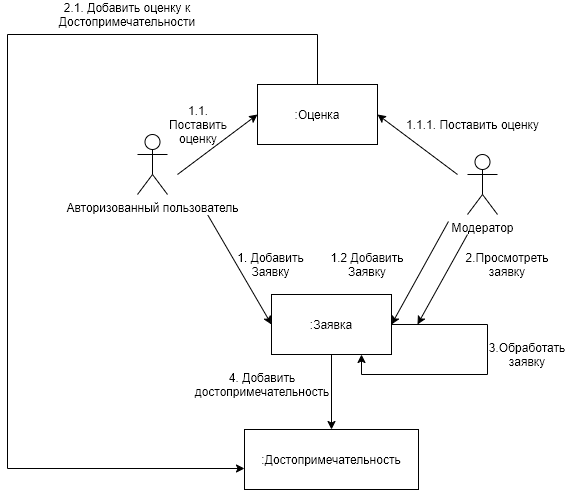

The diagram above was exported from draw.io. Its source (the exported page's mxGraphModel, read from the mxfile embedded in the PNG):
<mxGraphModel dx="1422" dy="846" grid="1" gridSize="10" guides="1" tooltips="1" connect="1" arrows="1" fold="1" page="1" pageScale="1" pageWidth="827" pageHeight="1169" math="0" shadow="0">
  <root>
    <mxCell id="0" />
    <mxCell id="1" parent="0" />
    <mxCell id="iaVuLq8DaotldI5sNCbi-7" value="" style="endArrow=classic;html=1;exitX=1;exitY=0.5;exitDx=0;exitDy=0;entryX=0;entryY=0.5;entryDx=0;entryDy=0;" parent="1" target="iaVuLq8DaotldI5sNCbi-16" edge="1">
      <mxGeometry width="50" height="50" relative="1" as="geometry">
        <mxPoint x="350" y="310" as="sourcePoint" />
        <mxPoint x="440" y="410" as="targetPoint" />
      </mxGeometry>
    </mxCell>
    <mxCell id="iaVuLq8DaotldI5sNCbi-8" value="1. Добавить Заявку" style="text;html=1;strokeColor=none;fillColor=none;align=center;verticalAlign=middle;whiteSpace=wrap;rounded=0;rotation=0;" parent="1" vertex="1">
      <mxGeometry x="379" y="350" width="68.54" height="20" as="geometry" />
    </mxCell>
    <mxCell id="iaVuLq8DaotldI5sNCbi-13" value=":Достопримечательность" style="rounded=0;whiteSpace=wrap;html=1;" parent="1" vertex="1">
      <mxGeometry x="387" y="525" width="174" height="60" as="geometry" />
    </mxCell>
    <mxCell id="iaVuLq8DaotldI5sNCbi-14" value="Авторизованный пользователь" style="shape=umlActor;verticalLabelPosition=bottom;labelBackgroundColor=#ffffff;verticalAlign=top;html=1;outlineConnect=0;" parent="1" vertex="1">
      <mxGeometry x="280" y="230" width="30" height="60" as="geometry" />
    </mxCell>
    <mxCell id="iaVuLq8DaotldI5sNCbi-15" value="Модератор" style="shape=umlActor;verticalLabelPosition=bottom;labelBackgroundColor=#ffffff;verticalAlign=top;html=1;outlineConnect=0;" parent="1" vertex="1">
      <mxGeometry x="610" y="250" width="30" height="60" as="geometry" />
    </mxCell>
    <mxCell id="iaVuLq8DaotldI5sNCbi-16" value=":Заявка" style="rounded=0;whiteSpace=wrap;html=1;" parent="1" vertex="1">
      <mxGeometry x="414" y="390" width="120" height="60" as="geometry" />
    </mxCell>
    <mxCell id="iaVuLq8DaotldI5sNCbi-17" value="" style="endArrow=classic;html=1;exitX=0.008;exitY=0.617;exitDx=0;exitDy=0;exitPerimeter=0;entryX=1;entryY=0.5;entryDx=0;entryDy=0;" parent="1" target="iaVuLq8DaotldI5sNCbi-16" edge="1">
      <mxGeometry width="50" height="50" relative="1" as="geometry">
        <mxPoint x="590.96" y="317.02" as="sourcePoint" />
        <mxPoint x="440" y="410" as="targetPoint" />
      </mxGeometry>
    </mxCell>
    <mxCell id="iaVuLq8DaotldI5sNCbi-18" value="2.Просмотреть заявку" style="text;html=1;strokeColor=none;fillColor=none;align=center;verticalAlign=middle;whiteSpace=wrap;rounded=0;" parent="1" vertex="1">
      <mxGeometry x="630" y="350" width="40" height="20" as="geometry" />
    </mxCell>
    <mxCell id="iaVuLq8DaotldI5sNCbi-19" value="" style="endArrow=classic;html=1;exitX=1;exitY=0.5;exitDx=0;exitDy=0;entryX=0.75;entryY=1;entryDx=0;entryDy=0;rounded=0;" parent="1" source="iaVuLq8DaotldI5sNCbi-16" target="iaVuLq8DaotldI5sNCbi-16" edge="1">
      <mxGeometry width="50" height="50" relative="1" as="geometry">
        <mxPoint x="610" y="470" as="sourcePoint" />
        <mxPoint x="660" y="420" as="targetPoint" />
        <Array as="points">
          <mxPoint x="630" y="420" />
          <mxPoint x="630" y="470" />
          <mxPoint x="504" y="470" />
        </Array>
      </mxGeometry>
    </mxCell>
    <mxCell id="iaVuLq8DaotldI5sNCbi-20" value="3.Обработать заявку" style="text;html=1;strokeColor=none;fillColor=none;align=center;verticalAlign=middle;whiteSpace=wrap;rounded=0;" parent="1" vertex="1">
      <mxGeometry x="650" y="440" width="40" height="20" as="geometry" />
    </mxCell>
    <mxCell id="iaVuLq8DaotldI5sNCbi-21" value="" style="endArrow=classic;html=1;exitX=0.5;exitY=1;exitDx=0;exitDy=0;entryX=0.5;entryY=0;entryDx=0;entryDy=0;" parent="1" source="iaVuLq8DaotldI5sNCbi-16" target="iaVuLq8DaotldI5sNCbi-13" edge="1">
      <mxGeometry width="50" height="50" relative="1" as="geometry">
        <mxPoint x="390" y="560" as="sourcePoint" />
        <mxPoint x="440" y="510" as="targetPoint" />
      </mxGeometry>
    </mxCell>
    <mxCell id="iaVuLq8DaotldI5sNCbi-22" value="4. Добавить достопримечательность" style="text;html=1;strokeColor=none;fillColor=none;align=center;verticalAlign=middle;whiteSpace=wrap;rounded=0;" parent="1" vertex="1">
      <mxGeometry x="350" y="470" width="110" height="20" as="geometry" />
    </mxCell>
    <mxCell id="iaVuLq8DaotldI5sNCbi-39" style="edgeStyle=orthogonalEdgeStyle;rounded=0;orthogonalLoop=1;jettySize=auto;html=1;entryX=0;entryY=0.65;entryDx=0;entryDy=0;entryPerimeter=0;" parent="1" source="iaVuLq8DaotldI5sNCbi-36" target="iaVuLq8DaotldI5sNCbi-13" edge="1">
      <mxGeometry relative="1" as="geometry">
        <Array as="points">
          <mxPoint x="460" y="130" />
          <mxPoint x="150" y="130" />
          <mxPoint x="150" y="564" />
        </Array>
      </mxGeometry>
    </mxCell>
    <mxCell id="iaVuLq8DaotldI5sNCbi-36" value=":Оценка" style="rounded=0;whiteSpace=wrap;html=1;" parent="1" vertex="1">
      <mxGeometry x="400" y="180" width="120" height="60" as="geometry" />
    </mxCell>
    <mxCell id="iaVuLq8DaotldI5sNCbi-37" value="" style="endArrow=classic;html=1;entryX=0;entryY=0.5;entryDx=0;entryDy=0;" parent="1" target="iaVuLq8DaotldI5sNCbi-36" edge="1">
      <mxGeometry width="50" height="50" relative="1" as="geometry">
        <mxPoint x="320" y="270" as="sourcePoint" />
        <mxPoint x="370" y="230" as="targetPoint" />
      </mxGeometry>
    </mxCell>
    <mxCell id="iaVuLq8DaotldI5sNCbi-38" value="" style="endArrow=classic;html=1;entryX=1;entryY=0.5;entryDx=0;entryDy=0;" parent="1" target="iaVuLq8DaotldI5sNCbi-36" edge="1">
      <mxGeometry width="50" height="50" relative="1" as="geometry">
        <mxPoint x="600" y="270" as="sourcePoint" />
        <mxPoint x="440" y="380" as="targetPoint" />
      </mxGeometry>
    </mxCell>
    <mxCell id="iaVuLq8DaotldI5sNCbi-40" value="2.1. Добавить оценку к Достопримечательности" style="text;html=1;strokeColor=none;fillColor=none;align=center;verticalAlign=middle;whiteSpace=wrap;rounded=0;" parent="1" vertex="1">
      <mxGeometry x="250" y="100" width="40" height="20" as="geometry" />
    </mxCell>
    <mxCell id="iaVuLq8DaotldI5sNCbi-41" value="1.1. Поставить оценку" style="text;html=1;strokeColor=none;fillColor=none;align=center;verticalAlign=middle;whiteSpace=wrap;rounded=0;" parent="1" vertex="1">
      <mxGeometry x="321" y="210" width="40" height="20" as="geometry" />
    </mxCell>
    <mxCell id="iaVuLq8DaotldI5sNCbi-42" value="1.1.1. Поставить оценку" style="text;html=1;align=center;verticalAlign=middle;resizable=0;points=[];autosize=1;" parent="1" vertex="1">
      <mxGeometry x="540" y="210" width="150" height="20" as="geometry" />
    </mxCell>
    <mxCell id="6imsztgv2-mOcBn0zFCN-1" value="" style="endArrow=classic;html=1;" edge="1" parent="1">
      <mxGeometry width="50" height="50" relative="1" as="geometry">
        <mxPoint x="610" y="330" as="sourcePoint" />
        <mxPoint x="560" y="420" as="targetPoint" />
      </mxGeometry>
    </mxCell>
    <mxCell id="6imsztgv2-mOcBn0zFCN-2" value="1.2 Добавить Заявку" style="text;html=1;strokeColor=none;fillColor=none;align=center;verticalAlign=middle;whiteSpace=wrap;rounded=0;" vertex="1" parent="1">
      <mxGeometry x="470" y="350" width="80" height="20" as="geometry" />
    </mxCell>
  </root>
</mxGraphModel>